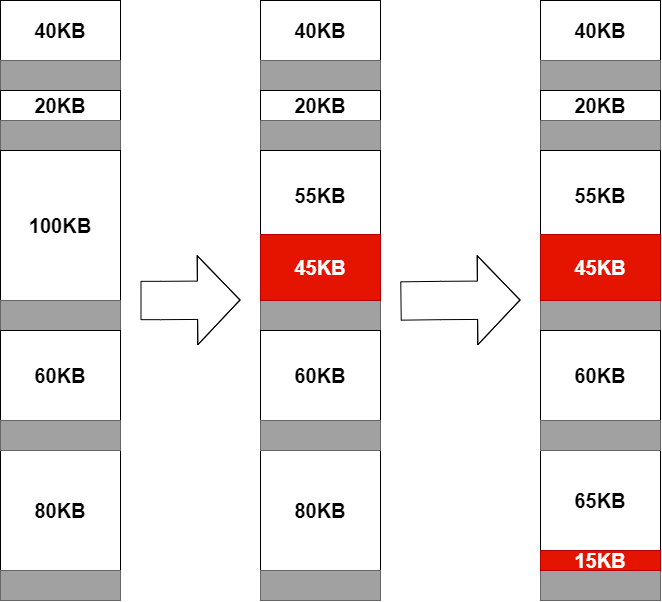

The diagram above was exported from draw.io. Its source (the exported page's mxGraphModel, read from the mxfile embedded in the PNG):
<mxGraphModel dx="1654" dy="1129" grid="1" gridSize="10" guides="1" tooltips="1" connect="1" arrows="1" fold="1" page="1" pageScale="1" pageWidth="1169" pageHeight="827" math="0" shadow="0">
  <root>
    <mxCell id="0" />
    <mxCell id="1" parent="0" />
    <mxCell id="13" value="" style="shape=flexArrow;endArrow=classic;html=1;width=38.333333333333336;endSize=13.833333333333336;startSize=10;endWidth=49.72222222222222;fontSize=20;" parent="1" edge="1">
      <mxGeometry width="50" height="50" relative="1" as="geometry">
        <mxPoint x="500" y="420" as="sourcePoint" />
        <mxPoint x="600" y="419.5" as="targetPoint" />
        <Array as="points">
          <mxPoint x="520" y="420" />
        </Array>
      </mxGeometry>
    </mxCell>
    <mxCell id="14" value="" style="group;fontSize=20;" parent="1" vertex="1" connectable="0">
      <mxGeometry x="360" y="120" width="120" height="600" as="geometry" />
    </mxCell>
    <mxCell id="2" value="40KB" style="rounded=0;whiteSpace=wrap;html=1;fontStyle=1;fontSize=20;" parent="14" vertex="1">
      <mxGeometry width="120" height="60" as="geometry" />
    </mxCell>
    <mxCell id="4" value="" style="rounded=0;whiteSpace=wrap;html=1;strokeColor=#666666;fontColor=#333333;fillColor=#A1A1A1;fontSize=20;" parent="14" vertex="1">
      <mxGeometry y="60" width="120" height="30" as="geometry" />
    </mxCell>
    <mxCell id="5" value="20KB" style="rounded=0;whiteSpace=wrap;html=1;fontStyle=1;fontSize=20;" parent="14" vertex="1">
      <mxGeometry y="90" width="120" height="30" as="geometry" />
    </mxCell>
    <mxCell id="6" value="" style="rounded=0;whiteSpace=wrap;html=1;strokeColor=#666666;fontColor=#333333;fillColor=#A1A1A1;fontSize=20;" parent="14" vertex="1">
      <mxGeometry y="120" width="120" height="30" as="geometry" />
    </mxCell>
    <mxCell id="7" value="100KB" style="rounded=0;whiteSpace=wrap;html=1;fontStyle=1;fontSize=20;" parent="14" vertex="1">
      <mxGeometry y="150" width="120" height="150" as="geometry" />
    </mxCell>
    <mxCell id="8" value="" style="rounded=0;whiteSpace=wrap;html=1;strokeColor=#666666;fontColor=#333333;fillColor=#A1A1A1;fontSize=20;" parent="14" vertex="1">
      <mxGeometry y="300" width="120" height="30" as="geometry" />
    </mxCell>
    <mxCell id="9" value="60KB" style="rounded=0;whiteSpace=wrap;html=1;fontStyle=1;fontSize=20;" parent="14" vertex="1">
      <mxGeometry y="330" width="120" height="90" as="geometry" />
    </mxCell>
    <mxCell id="10" value="80KB" style="rounded=0;whiteSpace=wrap;html=1;fontStyle=1;fontSize=20;" parent="14" vertex="1">
      <mxGeometry y="450" width="120" height="120" as="geometry" />
    </mxCell>
    <mxCell id="11" value="" style="rounded=0;whiteSpace=wrap;html=1;strokeColor=#666666;fontColor=#333333;fillColor=#A1A1A1;fontSize=20;" parent="14" vertex="1">
      <mxGeometry y="420" width="120" height="30" as="geometry" />
    </mxCell>
    <mxCell id="12" value="" style="rounded=0;whiteSpace=wrap;html=1;strokeColor=#666666;fontColor=#333333;fillColor=#A1A1A1;fontSize=20;" parent="14" vertex="1">
      <mxGeometry y="570" width="120" height="30" as="geometry" />
    </mxCell>
    <mxCell id="17" value="" style="group;fontSize=20;" parent="1" vertex="1" connectable="0">
      <mxGeometry x="620" y="120" width="120" height="600" as="geometry" />
    </mxCell>
    <mxCell id="18" value="40KB" style="rounded=0;whiteSpace=wrap;html=1;fontStyle=1;fontSize=20;" parent="17" vertex="1">
      <mxGeometry width="120" height="60" as="geometry" />
    </mxCell>
    <mxCell id="19" value="" style="rounded=0;whiteSpace=wrap;html=1;strokeColor=#666666;fontColor=#333333;fillColor=#A1A1A1;fontSize=20;" parent="17" vertex="1">
      <mxGeometry y="60" width="120" height="30" as="geometry" />
    </mxCell>
    <mxCell id="20" value="20KB" style="rounded=0;whiteSpace=wrap;html=1;fontStyle=1;fontSize=20;" parent="17" vertex="1">
      <mxGeometry y="90" width="120" height="30" as="geometry" />
    </mxCell>
    <mxCell id="21" value="" style="rounded=0;whiteSpace=wrap;html=1;strokeColor=#666666;fontColor=#333333;fillColor=#A1A1A1;fontSize=20;" parent="17" vertex="1">
      <mxGeometry y="120" width="120" height="30" as="geometry" />
    </mxCell>
    <mxCell id="22" value="55KB" style="rounded=0;whiteSpace=wrap;html=1;fontStyle=1;fontSize=20;" parent="17" vertex="1">
      <mxGeometry y="150" width="120" height="90" as="geometry" />
    </mxCell>
    <mxCell id="23" value="" style="rounded=0;whiteSpace=wrap;html=1;strokeColor=#666666;fontColor=#333333;fillColor=#A1A1A1;fontSize=20;" parent="17" vertex="1">
      <mxGeometry y="300" width="120" height="30" as="geometry" />
    </mxCell>
    <mxCell id="24" value="60KB" style="rounded=0;whiteSpace=wrap;html=1;fontStyle=1;fontSize=20;" parent="17" vertex="1">
      <mxGeometry y="330" width="120" height="90" as="geometry" />
    </mxCell>
    <mxCell id="25" value="80KB" style="rounded=0;whiteSpace=wrap;html=1;fontStyle=1;fontSize=20;" parent="17" vertex="1">
      <mxGeometry y="450" width="120" height="120" as="geometry" />
    </mxCell>
    <mxCell id="26" value="" style="rounded=0;whiteSpace=wrap;html=1;strokeColor=#666666;fontColor=#333333;fillColor=#A1A1A1;fontSize=20;" parent="17" vertex="1">
      <mxGeometry y="420" width="120" height="30" as="geometry" />
    </mxCell>
    <mxCell id="27" value="" style="rounded=0;whiteSpace=wrap;html=1;strokeColor=#666666;fontColor=#333333;fillColor=#A1A1A1;fontSize=20;" parent="17" vertex="1">
      <mxGeometry y="570" width="120" height="30" as="geometry" />
    </mxCell>
    <mxCell id="28" value="45KB" style="rounded=0;whiteSpace=wrap;html=1;fontStyle=1;fillColor=#e51400;strokeColor=#B20000;fontColor=#ffffff;fontSize=20;" parent="17" vertex="1">
      <mxGeometry y="234" width="120" height="66" as="geometry" />
    </mxCell>
    <mxCell id="29" value="" style="group;fontSize=20;" parent="1" vertex="1" connectable="0">
      <mxGeometry x="900" y="120" width="120" height="600" as="geometry" />
    </mxCell>
    <mxCell id="30" value="40KB" style="rounded=0;whiteSpace=wrap;html=1;fontStyle=1;fontSize=20;" parent="29" vertex="1">
      <mxGeometry width="120" height="60" as="geometry" />
    </mxCell>
    <mxCell id="31" value="" style="rounded=0;whiteSpace=wrap;html=1;strokeColor=#666666;fontColor=#333333;fillColor=#A1A1A1;fontSize=20;" parent="29" vertex="1">
      <mxGeometry y="60" width="120" height="30" as="geometry" />
    </mxCell>
    <mxCell id="32" value="20KB" style="rounded=0;whiteSpace=wrap;html=1;fontStyle=1;fontSize=20;" parent="29" vertex="1">
      <mxGeometry y="90" width="120" height="30" as="geometry" />
    </mxCell>
    <mxCell id="33" value="" style="rounded=0;whiteSpace=wrap;html=1;strokeColor=#666666;fontColor=#333333;fillColor=#A1A1A1;fontSize=20;" parent="29" vertex="1">
      <mxGeometry y="120" width="120" height="30" as="geometry" />
    </mxCell>
    <mxCell id="34" value="55KB" style="rounded=0;whiteSpace=wrap;html=1;fontStyle=1;fontSize=20;" parent="29" vertex="1">
      <mxGeometry y="150" width="120" height="90" as="geometry" />
    </mxCell>
    <mxCell id="35" value="" style="rounded=0;whiteSpace=wrap;html=1;strokeColor=#666666;fontColor=#333333;fillColor=#A1A1A1;fontSize=20;" parent="29" vertex="1">
      <mxGeometry y="300" width="120" height="30" as="geometry" />
    </mxCell>
    <mxCell id="36" value="60KB" style="rounded=0;whiteSpace=wrap;html=1;fontStyle=1;fontSize=20;" parent="29" vertex="1">
      <mxGeometry y="330" width="120" height="90" as="geometry" />
    </mxCell>
    <mxCell id="37" value="65KB" style="rounded=0;whiteSpace=wrap;html=1;fontStyle=1;fontSize=20;" parent="29" vertex="1">
      <mxGeometry y="450" width="120" height="100" as="geometry" />
    </mxCell>
    <mxCell id="38" value="" style="rounded=0;whiteSpace=wrap;html=1;strokeColor=#666666;fontColor=#333333;fillColor=#A1A1A1;fontSize=20;" parent="29" vertex="1">
      <mxGeometry y="420" width="120" height="30" as="geometry" />
    </mxCell>
    <mxCell id="39" value="" style="rounded=0;whiteSpace=wrap;html=1;strokeColor=#666666;fontColor=#333333;fillColor=#A1A1A1;fontSize=20;" parent="29" vertex="1">
      <mxGeometry y="570" width="120" height="30" as="geometry" />
    </mxCell>
    <mxCell id="40" value="45KB" style="rounded=0;whiteSpace=wrap;html=1;fontStyle=1;fillColor=#e51400;strokeColor=#B20000;fontColor=#ffffff;fontSize=20;" parent="29" vertex="1">
      <mxGeometry y="234" width="120" height="66" as="geometry" />
    </mxCell>
    <mxCell id="45" value="15KB" style="rounded=0;whiteSpace=wrap;html=1;fontStyle=1;fillColor=#e51400;strokeColor=#B20000;fontColor=#ffffff;fontSize=20;" parent="29" vertex="1">
      <mxGeometry y="550" width="120" height="20" as="geometry" />
    </mxCell>
    <mxCell id="41" value="" style="shape=flexArrow;endArrow=classic;html=1;width=38.333333333333336;endSize=13.833333333333336;startSize=10;endWidth=49.72222222222222;fontSize=20;" parent="1" edge="1">
      <mxGeometry width="50" height="50" relative="1" as="geometry">
        <mxPoint x="760" y="420.5" as="sourcePoint" />
        <mxPoint x="880" y="419.5" as="targetPoint" />
        <Array as="points">
          <mxPoint x="800" y="420" />
        </Array>
      </mxGeometry>
    </mxCell>
  </root>
</mxGraphModel>